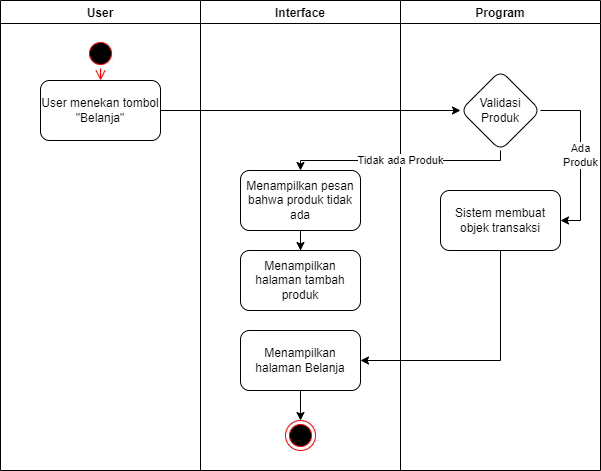

The diagram above was exported from draw.io. Its source (the exported page's mxGraphModel, read from the mxfile embedded in the PNG):
<mxGraphModel dx="828" dy="493" grid="1" gridSize="10" guides="1" tooltips="1" connect="1" arrows="1" fold="1" page="1" pageScale="1" pageWidth="850" pageHeight="1100" math="0" shadow="0">
  <root>
    <mxCell id="0" />
    <mxCell id="1" parent="0" />
    <mxCell id="KQI5RUebgoX9cTgk_1tt-1" value="User" style="swimlane;" parent="1" vertex="1">
      <mxGeometry x="80" y="50" width="200" height="470" as="geometry" />
    </mxCell>
    <mxCell id="KQI5RUebgoX9cTgk_1tt-4" value="" style="ellipse;html=1;shape=startState;fillColor=#000000;strokeColor=#ff0000;" parent="KQI5RUebgoX9cTgk_1tt-1" vertex="1">
      <mxGeometry x="85" y="38" width="30" height="30" as="geometry" />
    </mxCell>
    <mxCell id="KQI5RUebgoX9cTgk_1tt-5" value="" style="edgeStyle=orthogonalEdgeStyle;html=1;verticalAlign=bottom;endArrow=open;endSize=8;strokeColor=#ff0000;rounded=0;entryX=0.5;entryY=0;entryDx=0;entryDy=0;" parent="KQI5RUebgoX9cTgk_1tt-1" source="KQI5RUebgoX9cTgk_1tt-4" edge="1">
      <mxGeometry relative="1" as="geometry">
        <mxPoint x="100" y="80" as="targetPoint" />
      </mxGeometry>
    </mxCell>
    <mxCell id="KQI5RUebgoX9cTgk_1tt-28" value="User menekan tombol &quot;Belanja&quot;" style="whiteSpace=wrap;html=1;rounded=1;" parent="KQI5RUebgoX9cTgk_1tt-1" vertex="1">
      <mxGeometry x="40" y="80" width="120" height="60" as="geometry" />
    </mxCell>
    <mxCell id="KQI5RUebgoX9cTgk_1tt-2" value="Interface" style="swimlane;" parent="1" vertex="1">
      <mxGeometry x="280" y="50" width="200" height="470" as="geometry" />
    </mxCell>
    <mxCell id="KQI5RUebgoX9cTgk_1tt-49" value="" style="ellipse;html=1;shape=endState;fillColor=#000000;strokeColor=#ff0000;" parent="KQI5RUebgoX9cTgk_1tt-2" vertex="1">
      <mxGeometry x="85" y="420" width="30" height="30" as="geometry" />
    </mxCell>
    <mxCell id="SMyYs6XouRb4YI73ddy--5" value="" style="edgeStyle=orthogonalEdgeStyle;rounded=0;orthogonalLoop=1;jettySize=auto;html=1;" edge="1" parent="KQI5RUebgoX9cTgk_1tt-2" source="SMyYs6XouRb4YI73ddy--3" target="KQI5RUebgoX9cTgk_1tt-49">
      <mxGeometry relative="1" as="geometry" />
    </mxCell>
    <mxCell id="SMyYs6XouRb4YI73ddy--3" value="Menampilkan halaman Belanja" style="whiteSpace=wrap;html=1;rounded=1;" vertex="1" parent="KQI5RUebgoX9cTgk_1tt-2">
      <mxGeometry x="40" y="330" width="120" height="60" as="geometry" />
    </mxCell>
    <mxCell id="SMyYs6XouRb4YI73ddy--8" value="Menampilkan pesan bahwa produk tidak ada" style="whiteSpace=wrap;html=1;rounded=1;" vertex="1" parent="KQI5RUebgoX9cTgk_1tt-2">
      <mxGeometry x="40" y="170" width="120" height="60" as="geometry" />
    </mxCell>
    <mxCell id="SMyYs6XouRb4YI73ddy--11" value="Menampilkan halaman tambah produk" style="whiteSpace=wrap;html=1;rounded=1;" vertex="1" parent="KQI5RUebgoX9cTgk_1tt-2">
      <mxGeometry x="40" y="250" width="120" height="60" as="geometry" />
    </mxCell>
    <mxCell id="SMyYs6XouRb4YI73ddy--12" value="" style="edgeStyle=orthogonalEdgeStyle;rounded=0;orthogonalLoop=1;jettySize=auto;html=1;" edge="1" parent="KQI5RUebgoX9cTgk_1tt-2" source="SMyYs6XouRb4YI73ddy--8" target="SMyYs6XouRb4YI73ddy--11">
      <mxGeometry relative="1" as="geometry" />
    </mxCell>
    <mxCell id="KQI5RUebgoX9cTgk_1tt-3" value="Program" style="swimlane;" parent="1" vertex="1">
      <mxGeometry x="480" y="50" width="200" height="470" as="geometry" />
    </mxCell>
    <mxCell id="SMyYs6XouRb4YI73ddy--1" value="Sistem membuat objek transaksi" style="whiteSpace=wrap;html=1;rounded=1;" vertex="1" parent="KQI5RUebgoX9cTgk_1tt-3">
      <mxGeometry x="40" y="190" width="120" height="60" as="geometry" />
    </mxCell>
    <mxCell id="SMyYs6XouRb4YI73ddy--10" value="Ada&lt;br&gt;Produk" style="edgeStyle=orthogonalEdgeStyle;rounded=0;orthogonalLoop=1;jettySize=auto;html=1;" edge="1" parent="KQI5RUebgoX9cTgk_1tt-3" source="SMyYs6XouRb4YI73ddy--6" target="SMyYs6XouRb4YI73ddy--1">
      <mxGeometry relative="1" as="geometry">
        <Array as="points">
          <mxPoint x="180" y="110" />
          <mxPoint x="180" y="220" />
        </Array>
      </mxGeometry>
    </mxCell>
    <mxCell id="SMyYs6XouRb4YI73ddy--6" value="Validasi Produk" style="rhombus;whiteSpace=wrap;html=1;rounded=1;" vertex="1" parent="KQI5RUebgoX9cTgk_1tt-3">
      <mxGeometry x="60" y="70" width="80" height="80" as="geometry" />
    </mxCell>
    <mxCell id="SMyYs6XouRb4YI73ddy--4" value="" style="edgeStyle=orthogonalEdgeStyle;rounded=0;orthogonalLoop=1;jettySize=auto;html=1;" edge="1" parent="1" source="SMyYs6XouRb4YI73ddy--1" target="SMyYs6XouRb4YI73ddy--3">
      <mxGeometry relative="1" as="geometry">
        <Array as="points">
          <mxPoint x="580" y="410" />
        </Array>
      </mxGeometry>
    </mxCell>
    <mxCell id="SMyYs6XouRb4YI73ddy--7" value="" style="edgeStyle=orthogonalEdgeStyle;rounded=0;orthogonalLoop=1;jettySize=auto;html=1;" edge="1" parent="1" source="KQI5RUebgoX9cTgk_1tt-28" target="SMyYs6XouRb4YI73ddy--6">
      <mxGeometry relative="1" as="geometry" />
    </mxCell>
    <mxCell id="SMyYs6XouRb4YI73ddy--9" value="Tidak ada Produk" style="edgeStyle=orthogonalEdgeStyle;rounded=0;orthogonalLoop=1;jettySize=auto;html=1;" edge="1" parent="1" source="SMyYs6XouRb4YI73ddy--6" target="SMyYs6XouRb4YI73ddy--8">
      <mxGeometry relative="1" as="geometry">
        <Array as="points">
          <mxPoint x="580" y="210" />
        </Array>
      </mxGeometry>
    </mxCell>
  </root>
</mxGraphModel>